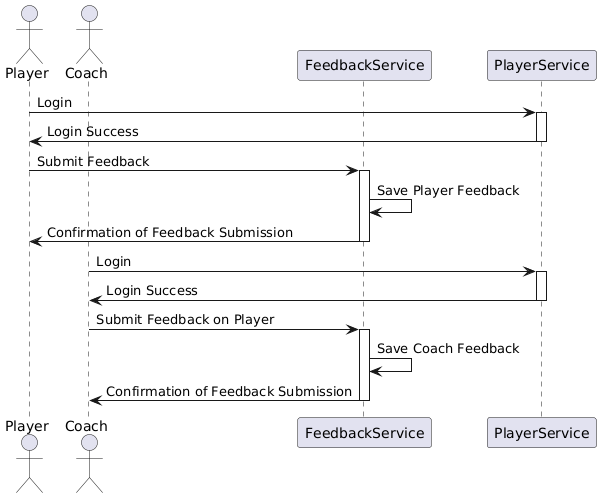

The diagram above was rendered by PlantUML. Its source (embedded in the PNG):
@startuml
actor Player
actor Coach
participant "FeedbackService" as FS
participant "PlayerService" as PS

' Feedback Submission by Player
Player -> PS : Login
activate PS
PS -> Player : Login Success
deactivate PS

Player -> FS : Submit Feedback
activate FS
FS -> FS : Save Player Feedback
FS -> Player : Confirmation of Feedback Submission
deactivate FS

' Feedback Submission by Coach
Coach -> PS : Login
activate PS
PS -> Coach : Login Success
deactivate PS

Coach -> FS : Submit Feedback on Player
activate FS
FS -> FS : Save Coach Feedback
FS -> Coach : Confirmation of Feedback Submission
deactivate FS
@enduml